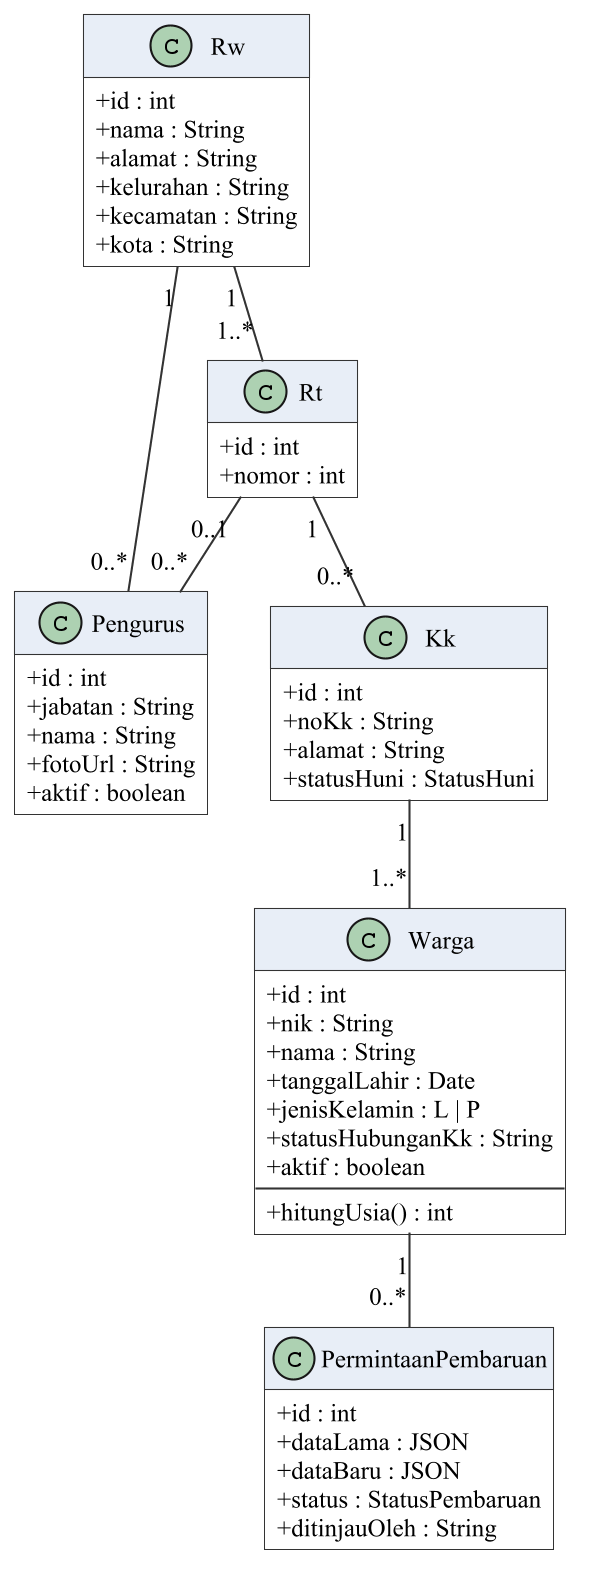

The diagram above was rendered by PlantUML. Its source (embedded in the PNG):
@startuml 412f-class-kependudukan
' Gambar 4.n Class Diagram Kependudukan
' Sumber: src/lib/server/db/schema.ts (atribut) dan src/lib/server/*.ts (operasi).
' Render: java -jar plantuml.jar -tpng 412f-class-domain.puml
skinparam dpi 200
skinparam shadowing false
skinparam classAttributeIconSize 0
skinparam defaultFontName "Times New Roman"
skinparam defaultFontSize 12
skinparam roundCorner 0
skinparam ArrowColor #333333
skinparam class {
  BackgroundColor #FFFFFF
  BorderColor #333333
  HeaderBackgroundColor #E8EEF7
  StereotypeFontSize 10
}
skinparam nodesep 30
skinparam ranksep 45
hide empty members

class Rw {
  + id : int
  + nama : String
  + alamat : String
  + kelurahan : String
  + kecamatan : String
  + kota : String
}

class Rt {
  + id : int
  + nomor : int
}

class Pengurus {
  + id : int
  + jabatan : String
  + nama : String
  + fotoUrl : String
  + aktif : boolean
}

class Kk {
  + id : int
  + noKk : String
  + alamat : String
  + statusHuni : StatusHuni
}

class Warga {
  + id : int
  + nik : String
  + nama : String
  + tanggalLahir : Date
  + jenisKelamin : L | P
  + statusHubunganKk : String
  + aktif : boolean
  --
  + hitungUsia() : int
}

class PermintaanPembaruan {
  + id : int
  + dataLama : JSON
  + dataBaru : JSON
  + status : StatusPembaruan
  + ditinjauOleh : String
}

Rw "1" -- "1..*" Rt
Rw "1" -- "0..*" Pengurus
Rt "0..1" -- "0..*" Pengurus
Rt "1" -- "0..*" Kk
Kk "1" -- "1..*" Warga
Warga "1" -- "0..*" PermintaanPembaruan
@enduml